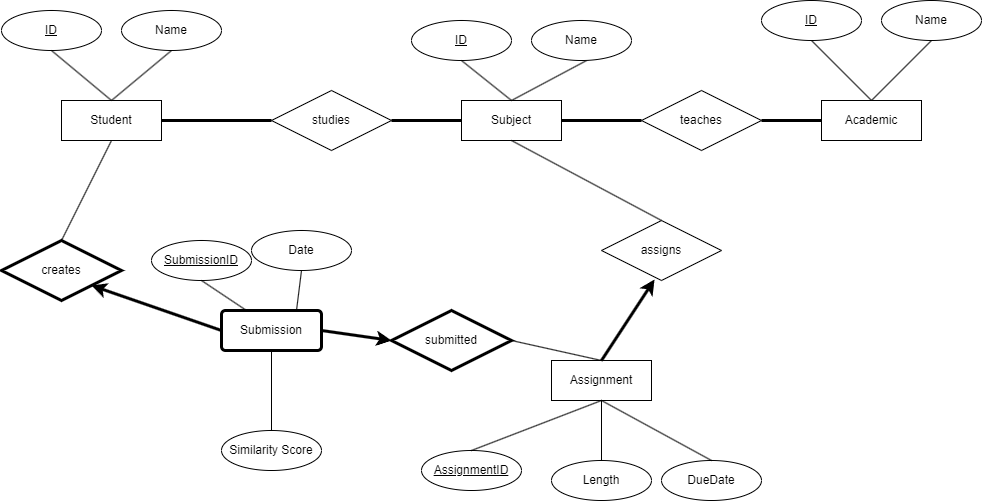

The diagram above was exported from draw.io. Its source (the exported page's mxGraphModel, read from the mxfile embedded in the PNG):
<mxGraphModel dx="2394" dy="1224" grid="1" gridSize="10" guides="1" tooltips="1" connect="1" arrows="1" fold="1" page="1" pageScale="1" pageWidth="850" pageHeight="1100" math="0" shadow="0" extFonts="Permanent Marker^https://fonts.googleapis.com/css?family=Permanent+Marker">
  <root>
    <mxCell id="0" />
    <mxCell id="1" parent="0" />
    <mxCell id="Xx_zDygy7vbaLtUk8tgr-1" value="Student&lt;br&gt;" style="whiteSpace=wrap;html=1;align=center;" parent="1" vertex="1">
      <mxGeometry x="110" y="230" width="100" height="40" as="geometry" />
    </mxCell>
    <mxCell id="Xx_zDygy7vbaLtUk8tgr-2" value="ID" style="ellipse;whiteSpace=wrap;html=1;align=center;fontStyle=4;" parent="1" vertex="1">
      <mxGeometry x="50" y="140" width="100" height="40" as="geometry" />
    </mxCell>
    <mxCell id="Xx_zDygy7vbaLtUk8tgr-3" value="" style="endArrow=none;html=1;rounded=0;exitX=0.5;exitY=1;exitDx=0;exitDy=0;entryX=0.5;entryY=0;entryDx=0;entryDy=0;" parent="1" source="Xx_zDygy7vbaLtUk8tgr-2" target="Xx_zDygy7vbaLtUk8tgr-1" edge="1">
      <mxGeometry width="50" height="50" relative="1" as="geometry">
        <mxPoint x="370" y="330" as="sourcePoint" />
        <mxPoint x="420" y="280" as="targetPoint" />
      </mxGeometry>
    </mxCell>
    <mxCell id="Xx_zDygy7vbaLtUk8tgr-7" value="" style="endArrow=none;html=1;rounded=0;exitX=0.5;exitY=1;exitDx=0;exitDy=0;entryX=0.5;entryY=0;entryDx=0;entryDy=0;" parent="1" source="Xx_zDygy7vbaLtUk8tgr-17" target="Xx_zDygy7vbaLtUk8tgr-1" edge="1">
      <mxGeometry width="50" height="50" relative="1" as="geometry">
        <mxPoint x="210" y="180" as="sourcePoint" />
        <mxPoint x="420" y="280" as="targetPoint" />
      </mxGeometry>
    </mxCell>
    <mxCell id="Xx_zDygy7vbaLtUk8tgr-9" value="Subject" style="whiteSpace=wrap;html=1;align=center;" parent="1" vertex="1">
      <mxGeometry x="510" y="230" width="100" height="40" as="geometry" />
    </mxCell>
    <mxCell id="Xx_zDygy7vbaLtUk8tgr-10" value="ID" style="ellipse;whiteSpace=wrap;html=1;align=center;fontStyle=4;" parent="1" vertex="1">
      <mxGeometry x="460" y="150" width="100" height="40" as="geometry" />
    </mxCell>
    <mxCell id="Xx_zDygy7vbaLtUk8tgr-11" value="" style="endArrow=none;html=1;rounded=0;exitX=0.5;exitY=1;exitDx=0;exitDy=0;entryX=0.5;entryY=0;entryDx=0;entryDy=0;" parent="1" source="Xx_zDygy7vbaLtUk8tgr-10" target="Xx_zDygy7vbaLtUk8tgr-9" edge="1">
      <mxGeometry width="50" height="50" relative="1" as="geometry">
        <mxPoint x="770" y="330" as="sourcePoint" />
        <mxPoint x="820" y="280" as="targetPoint" />
      </mxGeometry>
    </mxCell>
    <mxCell id="Xx_zDygy7vbaLtUk8tgr-14" value="" style="endArrow=none;html=1;rounded=0;exitX=0.57;exitY=0.975;exitDx=0;exitDy=0;entryX=0.5;entryY=0;entryDx=0;entryDy=0;exitPerimeter=0;" parent="1" source="Xx_zDygy7vbaLtUk8tgr-18" target="Xx_zDygy7vbaLtUk8tgr-9" edge="1">
      <mxGeometry width="50" height="50" relative="1" as="geometry">
        <mxPoint x="660" y="190" as="sourcePoint" />
        <mxPoint x="820" y="280" as="targetPoint" />
      </mxGeometry>
    </mxCell>
    <mxCell id="Xx_zDygy7vbaLtUk8tgr-16" value="studies" style="shape=rhombus;perimeter=rhombusPerimeter;whiteSpace=wrap;html=1;align=center;" parent="1" vertex="1">
      <mxGeometry x="320" y="220" width="120" height="60" as="geometry" />
    </mxCell>
    <mxCell id="Xx_zDygy7vbaLtUk8tgr-17" value="Name" style="ellipse;whiteSpace=wrap;html=1;align=center;" parent="1" vertex="1">
      <mxGeometry x="170" y="140" width="100" height="40" as="geometry" />
    </mxCell>
    <mxCell id="Xx_zDygy7vbaLtUk8tgr-18" value="Name" style="ellipse;whiteSpace=wrap;html=1;align=center;" parent="1" vertex="1">
      <mxGeometry x="580" y="150" width="100" height="40" as="geometry" />
    </mxCell>
    <mxCell id="Xx_zDygy7vbaLtUk8tgr-19" value="" style="endArrow=none;html=1;rounded=0;exitX=1;exitY=0.5;exitDx=0;exitDy=0;entryX=0;entryY=0.5;entryDx=0;entryDy=0;strokeWidth=3;" parent="1" source="Xx_zDygy7vbaLtUk8tgr-1" target="Xx_zDygy7vbaLtUk8tgr-16" edge="1">
      <mxGeometry width="50" height="50" relative="1" as="geometry">
        <mxPoint x="320" y="340" as="sourcePoint" />
        <mxPoint x="370" y="290" as="targetPoint" />
      </mxGeometry>
    </mxCell>
    <mxCell id="Xx_zDygy7vbaLtUk8tgr-20" value="" style="endArrow=none;html=1;rounded=0;entryX=1;entryY=0.5;entryDx=0;entryDy=0;exitX=0;exitY=0.5;exitDx=0;exitDy=0;strokeWidth=3;" parent="1" source="Xx_zDygy7vbaLtUk8tgr-9" target="Xx_zDygy7vbaLtUk8tgr-16" edge="1">
      <mxGeometry width="50" height="50" relative="1" as="geometry">
        <mxPoint x="320" y="340" as="sourcePoint" />
        <mxPoint x="370" y="290" as="targetPoint" />
      </mxGeometry>
    </mxCell>
    <mxCell id="Xx_zDygy7vbaLtUk8tgr-21" value="Submission" style="rounded=1;arcSize=10;whiteSpace=wrap;html=1;align=center;strokeWidth=3;" parent="1" vertex="1">
      <mxGeometry x="270" y="440" width="100" height="40" as="geometry" />
    </mxCell>
    <mxCell id="Xx_zDygy7vbaLtUk8tgr-23" value="SubmissionID" style="ellipse;whiteSpace=wrap;html=1;align=center;fontStyle=4;" parent="1" vertex="1">
      <mxGeometry x="200" y="370" width="100" height="40" as="geometry" />
    </mxCell>
    <mxCell id="Xx_zDygy7vbaLtUk8tgr-24" value="" style="endArrow=none;html=1;rounded=0;exitX=0.5;exitY=1;exitDx=0;exitDy=0;entryX=0.25;entryY=0;entryDx=0;entryDy=0;" parent="1" source="Xx_zDygy7vbaLtUk8tgr-23" target="Xx_zDygy7vbaLtUk8tgr-21" edge="1">
      <mxGeometry width="50" height="50" relative="1" as="geometry">
        <mxPoint x="610" y="390" as="sourcePoint" />
        <mxPoint x="660" y="340" as="targetPoint" />
      </mxGeometry>
    </mxCell>
    <mxCell id="Xx_zDygy7vbaLtUk8tgr-25" value="Date" style="ellipse;whiteSpace=wrap;html=1;align=center;" parent="1" vertex="1">
      <mxGeometry x="300" y="360" width="100" height="40" as="geometry" />
    </mxCell>
    <mxCell id="Xx_zDygy7vbaLtUk8tgr-26" value="" style="endArrow=none;html=1;rounded=0;exitX=0.75;exitY=0;exitDx=0;exitDy=0;entryX=0.5;entryY=1;entryDx=0;entryDy=0;" parent="1" source="Xx_zDygy7vbaLtUk8tgr-21" target="Xx_zDygy7vbaLtUk8tgr-25" edge="1">
      <mxGeometry width="50" height="50" relative="1" as="geometry">
        <mxPoint x="610" y="390" as="sourcePoint" />
        <mxPoint x="660" y="340" as="targetPoint" />
      </mxGeometry>
    </mxCell>
    <mxCell id="Xx_zDygy7vbaLtUk8tgr-27" value="" style="endArrow=none;html=1;rounded=0;entryX=0.5;entryY=1;entryDx=0;entryDy=0;exitX=0.5;exitY=0;exitDx=0;exitDy=0;" parent="1" source="Xx_zDygy7vbaLtUk8tgr-28" target="Xx_zDygy7vbaLtUk8tgr-1" edge="1">
      <mxGeometry relative="1" as="geometry">
        <mxPoint x="140" y="310" as="sourcePoint" />
        <mxPoint x="420" y="330" as="targetPoint" />
      </mxGeometry>
    </mxCell>
    <mxCell id="Xx_zDygy7vbaLtUk8tgr-28" value="creates" style="shape=rhombus;perimeter=rhombusPerimeter;whiteSpace=wrap;html=1;align=center;strokeWidth=3;" parent="1" vertex="1">
      <mxGeometry x="50" y="370" width="120" height="60" as="geometry" />
    </mxCell>
    <mxCell id="Xx_zDygy7vbaLtUk8tgr-29" value="" style="endArrow=classic;html=1;rounded=0;exitX=0;exitY=0.5;exitDx=0;exitDy=0;entryX=1;entryY=1;entryDx=0;entryDy=0;endSize=6;strokeWidth=3;" parent="1" source="Xx_zDygy7vbaLtUk8tgr-21" target="Xx_zDygy7vbaLtUk8tgr-28" edge="1">
      <mxGeometry width="50" height="50" relative="1" as="geometry">
        <mxPoint x="290" y="360" as="sourcePoint" />
        <mxPoint x="340" y="310" as="targetPoint" />
      </mxGeometry>
    </mxCell>
    <mxCell id="Xx_zDygy7vbaLtUk8tgr-31" value="Assignment" style="whiteSpace=wrap;html=1;align=center;" parent="1" vertex="1">
      <mxGeometry x="600" y="490" width="100" height="40" as="geometry" />
    </mxCell>
    <mxCell id="Xx_zDygy7vbaLtUk8tgr-33" value="AssignmentID" style="ellipse;whiteSpace=wrap;html=1;align=center;fontStyle=4;" parent="1" vertex="1">
      <mxGeometry x="470" y="580" width="100" height="40" as="geometry" />
    </mxCell>
    <mxCell id="Xx_zDygy7vbaLtUk8tgr-36" value="" style="endArrow=none;html=1;rounded=0;exitX=0.5;exitY=0;exitDx=0;exitDy=0;entryX=0.5;entryY=1;entryDx=0;entryDy=0;" parent="1" source="Xx_zDygy7vbaLtUk8tgr-33" target="Xx_zDygy7vbaLtUk8tgr-31" edge="1">
      <mxGeometry width="50" height="50" relative="1" as="geometry">
        <mxPoint x="380" y="420" as="sourcePoint" />
        <mxPoint x="430" y="370" as="targetPoint" />
      </mxGeometry>
    </mxCell>
    <mxCell id="Xx_zDygy7vbaLtUk8tgr-37" value="Length" style="ellipse;whiteSpace=wrap;html=1;align=center;" parent="1" vertex="1">
      <mxGeometry x="600" y="590" width="100" height="40" as="geometry" />
    </mxCell>
    <mxCell id="Xx_zDygy7vbaLtUk8tgr-38" value="" style="endArrow=none;html=1;rounded=0;exitX=0.5;exitY=0;exitDx=0;exitDy=0;entryX=0.5;entryY=1;entryDx=0;entryDy=0;" parent="1" source="Xx_zDygy7vbaLtUk8tgr-37" target="Xx_zDygy7vbaLtUk8tgr-31" edge="1">
      <mxGeometry width="50" height="50" relative="1" as="geometry">
        <mxPoint x="420" y="510" as="sourcePoint" />
        <mxPoint x="470" y="460" as="targetPoint" />
      </mxGeometry>
    </mxCell>
    <mxCell id="Xx_zDygy7vbaLtUk8tgr-39" value="DueDate" style="ellipse;whiteSpace=wrap;html=1;align=center;" parent="1" vertex="1">
      <mxGeometry x="710" y="590" width="100" height="40" as="geometry" />
    </mxCell>
    <mxCell id="Xx_zDygy7vbaLtUk8tgr-40" value="" style="endArrow=none;html=1;rounded=0;exitX=0.5;exitY=0;exitDx=0;exitDy=0;entryX=0.5;entryY=1;entryDx=0;entryDy=0;" parent="1" source="Xx_zDygy7vbaLtUk8tgr-39" target="Xx_zDygy7vbaLtUk8tgr-31" edge="1">
      <mxGeometry width="50" height="50" relative="1" as="geometry">
        <mxPoint x="420" y="510" as="sourcePoint" />
        <mxPoint x="470" y="460" as="targetPoint" />
      </mxGeometry>
    </mxCell>
    <mxCell id="Xx_zDygy7vbaLtUk8tgr-41" value="submitted" style="shape=rhombus;perimeter=rhombusPerimeter;whiteSpace=wrap;html=1;align=center;strokeWidth=3;" parent="1" vertex="1">
      <mxGeometry x="440" y="440" width="120" height="60" as="geometry" />
    </mxCell>
    <mxCell id="Xx_zDygy7vbaLtUk8tgr-42" value="" style="endArrow=classic;html=1;rounded=0;exitX=1;exitY=0.5;exitDx=0;exitDy=0;entryX=0;entryY=0.5;entryDx=0;entryDy=0;strokeWidth=3;" parent="1" source="Xx_zDygy7vbaLtUk8tgr-21" target="Xx_zDygy7vbaLtUk8tgr-41" edge="1">
      <mxGeometry width="50" height="50" relative="1" as="geometry">
        <mxPoint x="420" y="510" as="sourcePoint" />
        <mxPoint x="470" y="460" as="targetPoint" />
      </mxGeometry>
    </mxCell>
    <mxCell id="Xx_zDygy7vbaLtUk8tgr-43" value="" style="endArrow=none;html=1;rounded=0;exitX=1;exitY=0.5;exitDx=0;exitDy=0;entryX=0.5;entryY=0;entryDx=0;entryDy=0;" parent="1" source="Xx_zDygy7vbaLtUk8tgr-41" target="Xx_zDygy7vbaLtUk8tgr-31" edge="1">
      <mxGeometry width="50" height="50" relative="1" as="geometry">
        <mxPoint x="420" y="510" as="sourcePoint" />
        <mxPoint x="470" y="460" as="targetPoint" />
      </mxGeometry>
    </mxCell>
    <mxCell id="Xx_zDygy7vbaLtUk8tgr-44" value="assigns" style="shape=rhombus;perimeter=rhombusPerimeter;whiteSpace=wrap;html=1;align=center;" parent="1" vertex="1">
      <mxGeometry x="650" y="350" width="120" height="60" as="geometry" />
    </mxCell>
    <mxCell id="Xx_zDygy7vbaLtUk8tgr-45" value="" style="endArrow=none;html=1;rounded=0;exitX=0.5;exitY=1;exitDx=0;exitDy=0;" parent="1" source="Xx_zDygy7vbaLtUk8tgr-9" edge="1">
      <mxGeometry width="50" height="50" relative="1" as="geometry">
        <mxPoint x="510" y="450" as="sourcePoint" />
        <mxPoint x="710" y="350" as="targetPoint" />
      </mxGeometry>
    </mxCell>
    <mxCell id="Xx_zDygy7vbaLtUk8tgr-46" value="" style="endArrow=classic;html=1;rounded=0;exitX=0.5;exitY=0;exitDx=0;exitDy=0;entryX=0.442;entryY=0.983;entryDx=0;entryDy=0;entryPerimeter=0;strokeWidth=3;" parent="1" source="Xx_zDygy7vbaLtUk8tgr-31" target="Xx_zDygy7vbaLtUk8tgr-44" edge="1">
      <mxGeometry width="50" height="50" relative="1" as="geometry">
        <mxPoint x="510" y="450" as="sourcePoint" />
        <mxPoint x="560" y="400" as="targetPoint" />
      </mxGeometry>
    </mxCell>
    <mxCell id="Xx_zDygy7vbaLtUk8tgr-47" value="Academic" style="whiteSpace=wrap;html=1;align=center;" parent="1" vertex="1">
      <mxGeometry x="870" y="230" width="100" height="40" as="geometry" />
    </mxCell>
    <mxCell id="Xx_zDygy7vbaLtUk8tgr-48" value="ID" style="ellipse;whiteSpace=wrap;html=1;align=center;fontStyle=4;" parent="1" vertex="1">
      <mxGeometry x="810" y="130" width="100" height="40" as="geometry" />
    </mxCell>
    <mxCell id="Xx_zDygy7vbaLtUk8tgr-49" value="" style="endArrow=none;html=1;rounded=0;exitX=0.5;exitY=1;exitDx=0;exitDy=0;entryX=0.5;entryY=0;entryDx=0;entryDy=0;" parent="1" source="Xx_zDygy7vbaLtUk8tgr-48" target="Xx_zDygy7vbaLtUk8tgr-47" edge="1">
      <mxGeometry width="50" height="50" relative="1" as="geometry">
        <mxPoint x="1130" y="320" as="sourcePoint" />
        <mxPoint x="1180" y="270" as="targetPoint" />
      </mxGeometry>
    </mxCell>
    <mxCell id="Xx_zDygy7vbaLtUk8tgr-51" value="" style="endArrow=none;html=1;rounded=0;exitX=0.5;exitY=1;exitDx=0;exitDy=0;entryX=0.5;entryY=0;entryDx=0;entryDy=0;" parent="1" source="Xx_zDygy7vbaLtUk8tgr-53" target="Xx_zDygy7vbaLtUk8tgr-47" edge="1">
      <mxGeometry width="50" height="50" relative="1" as="geometry">
        <mxPoint x="970" y="170" as="sourcePoint" />
        <mxPoint x="1180" y="270" as="targetPoint" />
      </mxGeometry>
    </mxCell>
    <mxCell id="Xx_zDygy7vbaLtUk8tgr-53" value="Name" style="ellipse;whiteSpace=wrap;html=1;align=center;" parent="1" vertex="1">
      <mxGeometry x="930" y="130" width="100" height="40" as="geometry" />
    </mxCell>
    <mxCell id="Xx_zDygy7vbaLtUk8tgr-55" value="teaches" style="shape=rhombus;perimeter=rhombusPerimeter;whiteSpace=wrap;html=1;align=center;" parent="1" vertex="1">
      <mxGeometry x="690" y="220" width="120" height="60" as="geometry" />
    </mxCell>
    <mxCell id="Xx_zDygy7vbaLtUk8tgr-56" value="" style="endArrow=none;html=1;rounded=0;exitX=1;exitY=0.5;exitDx=0;exitDy=0;entryX=0;entryY=0.5;entryDx=0;entryDy=0;strokeWidth=3;" parent="1" source="Xx_zDygy7vbaLtUk8tgr-55" target="Xx_zDygy7vbaLtUk8tgr-47" edge="1">
      <mxGeometry width="50" height="50" relative="1" as="geometry">
        <mxPoint x="580" y="360" as="sourcePoint" />
        <mxPoint x="630" y="310" as="targetPoint" />
      </mxGeometry>
    </mxCell>
    <mxCell id="Xx_zDygy7vbaLtUk8tgr-57" value="" style="endArrow=none;html=1;rounded=0;exitX=1;exitY=0.5;exitDx=0;exitDy=0;entryX=0;entryY=0.5;entryDx=0;entryDy=0;strokeWidth=3;" parent="1" source="Xx_zDygy7vbaLtUk8tgr-9" target="Xx_zDygy7vbaLtUk8tgr-55" edge="1">
      <mxGeometry width="50" height="50" relative="1" as="geometry">
        <mxPoint x="510" y="390" as="sourcePoint" />
        <mxPoint x="560" y="340" as="targetPoint" />
      </mxGeometry>
    </mxCell>
    <mxCell id="stexy93hC8Sp51ACUZwH-1" value="" style="endArrow=none;html=1;rounded=0;exitX=0.5;exitY=1;exitDx=0;exitDy=0;entryX=0.5;entryY=0;entryDx=0;entryDy=0;" edge="1" parent="1" source="Xx_zDygy7vbaLtUk8tgr-21" target="stexy93hC8Sp51ACUZwH-2">
      <mxGeometry width="50" height="50" relative="1" as="geometry">
        <mxPoint x="355" y="450" as="sourcePoint" />
        <mxPoint x="320" y="550" as="targetPoint" />
      </mxGeometry>
    </mxCell>
    <mxCell id="stexy93hC8Sp51ACUZwH-2" value="Similarity Score" style="ellipse;whiteSpace=wrap;html=1;align=center;" vertex="1" parent="1">
      <mxGeometry x="270" y="560" width="100" height="40" as="geometry" />
    </mxCell>
  </root>
</mxGraphModel>